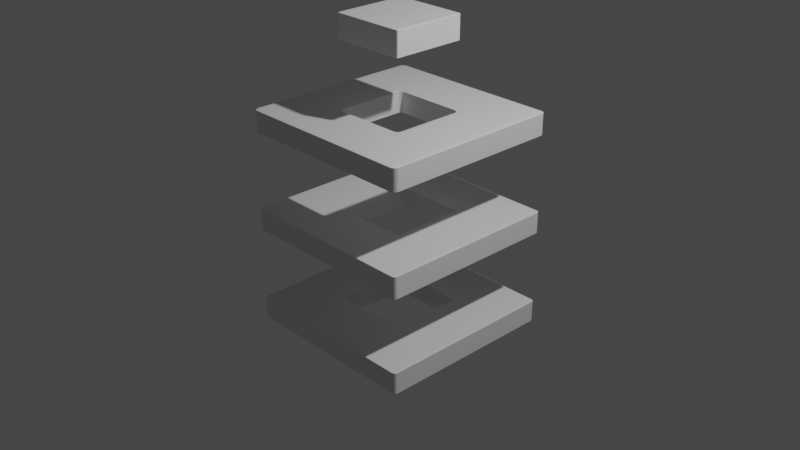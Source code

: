 # Source: platform.blend  (saved by Blender 2.90.8; exported with 4.5.12 LTS)
import bpy
from mathutils import Matrix  # noqa: F401  (used for matrix-valued properties, if any)

bpy.ops.wm.read_factory_settings(use_empty=True)
scene = bpy.context.scene
scene.name = 'Scene'

# ---- collections
col_collection = bpy.data.collections.new('Collection'); scene.collection.children.link(col_collection)

# ---- materials (node trees are filled in below, after node groups)
mat_material = bpy.data.materials.new('Material')
mat_material.alpha_threshold = 0.0
mat_material.use_transparent_shadow = False
mat_material.line_color = (0.0, 0.0, 0.0, 1.0)
mat_material_001 = bpy.data.materials.new('Material.001')
mat_material_001.alpha_threshold = 0.0
mat_material_001.use_transparent_shadow = False
mat_material_001.line_color = (0.0, 0.0, 0.0, 1.0)
mat_material_002 = bpy.data.materials.new('Material.002')
mat_material_002.alpha_threshold = 0.0
mat_material_002.use_transparent_shadow = False
mat_material_002.line_color = (0.0, 0.0, 0.0, 1.0)
mat_material_003 = bpy.data.materials.new('Material.003')
mat_material_003.alpha_threshold = 0.0
mat_material_003.use_transparent_shadow = False
mat_material_003.line_color = (0.0, 0.0, 0.0, 1.0)

# ---- material node trees
mat_material.use_nodes = True; mat_material.node_tree.nodes.clear()
_N = mat_material.node_tree.nodes; _L = mat_material.node_tree.links
n0 = _N.new('ShaderNodeOutputMaterial'); n0.name = 'Material Output'; n0.location = (300, 300)
n1 = _N.new('ShaderNodeBsdfPrincipled'); n1.name = 'Principled BSDF'; n1.location = (10, 300)
n1.distribution = 'GGX'
n1.subsurface_method = 'BURLEY'
n1.inputs[2].default_value = 0.4
n1.inputs[3].default_value = 1.45
n1.inputs[27].default_value = (0.0, 0.0, 0.0, 1.0)
n1.inputs[28].default_value = 1.0
_L.new(n1.outputs[0], n0.inputs[0])
n0.is_active_output = True
mat_material_001.use_nodes = True; mat_material_001.node_tree.nodes.clear()
_N = mat_material_001.node_tree.nodes; _L = mat_material_001.node_tree.links
n0 = _N.new('ShaderNodeOutputMaterial'); n0.name = 'Material Output'; n0.location = (300, 300)
n1 = _N.new('ShaderNodeBsdfPrincipled'); n1.name = 'Principled BSDF'; n1.location = (10, 300)
n1.distribution = 'GGX'
n1.subsurface_method = 'BURLEY'
n1.inputs[2].default_value = 0.4
n1.inputs[3].default_value = 1.45
n1.inputs[27].default_value = (0.0, 0.0, 0.0, 1.0)
n1.inputs[28].default_value = 1.0
_L.new(n1.outputs[0], n0.inputs[0])
n0.is_active_output = True
mat_material_002.use_nodes = True; mat_material_002.node_tree.nodes.clear()
_N = mat_material_002.node_tree.nodes; _L = mat_material_002.node_tree.links
n0 = _N.new('ShaderNodeOutputMaterial'); n0.name = 'Material Output'; n0.location = (300, 300)
n1 = _N.new('ShaderNodeBsdfPrincipled'); n1.name = 'Principled BSDF'; n1.location = (10, 300)
n1.distribution = 'GGX'
n1.subsurface_method = 'BURLEY'
n1.inputs[2].default_value = 0.4
n1.inputs[3].default_value = 1.45
n1.inputs[27].default_value = (0.0, 0.0, 0.0, 1.0)
n1.inputs[28].default_value = 1.0
_L.new(n1.outputs[0], n0.inputs[0])
n0.is_active_output = True
mat_material_003.use_nodes = True; mat_material_003.node_tree.nodes.clear()
_N = mat_material_003.node_tree.nodes; _L = mat_material_003.node_tree.links
n0 = _N.new('ShaderNodeOutputMaterial'); n0.name = 'Material Output'; n0.location = (300, 300)
n1 = _N.new('ShaderNodeBsdfPrincipled'); n1.name = 'Principled BSDF'; n1.location = (10, 300)
n1.distribution = 'GGX'
n1.subsurface_method = 'BURLEY'
n1.inputs[2].default_value = 0.4
n1.inputs[3].default_value = 1.45
n1.inputs[27].default_value = (0.0, 0.0, 0.0, 1.0)
n1.inputs[28].default_value = 1.0
_L.new(n1.outputs[0], n0.inputs[0])
n0.is_active_output = True

# ---- world
world_world = bpy.data.worlds.new('World'); scene.world = world_world
world_world.use_nodes = True; world_world.node_tree.nodes.clear()
_N = world_world.node_tree.nodes; _L = world_world.node_tree.links
n0 = _N.new('ShaderNodeOutputWorld'); n0.name = 'World Output'; n0.location = (300, 300)
n1 = _N.new('ShaderNodeBackground'); n1.name = 'Background'; n1.location = (10, 300)
n1.inputs[0].default_value = (0.05088, 0.05088, 0.05088, 1.0)
_L.new(n1.outputs[0], n0.inputs[0])
n0.is_active_output = True
world_world.color = (0.05088, 0.05088, 0.05088)
world_world.use_sun_shadow = False
world_world.sun_shadow_jitter_overblur = 0.0

# ---- cameras
cam_camera = bpy.data.cameras.new('Camera')
cam_camera.clip_end = 100.0
cam_camera.ortho_scale = 7.314

# ---- lights
light_light = bpy.data.lights.new('Light', 'POINT')
light_light.transmission_factor = 0.0
light_light.energy = 1000.0
light_light.shadow_soft_size = 0.1
light_light.shadow_maximum_resolution = 0.006
light_light.use_absolute_resolution = True

# ---- meshes
me_cube = bpy.data.meshes.new('Cube')
me_cube.from_pydata([(1.0, 1.0, 1.0), (1.0, 1.0, -1.0), (1.0, -1.0, 1.0), (1.0, -1.0, -1.0), (-1.0, 1.0, 1.0), (-1.0, 1.0, -1.0), (-1.0, -1.0, 1.0), (-1.0, -1.0, -1.0), (0.4058, -0.4058, 1.0), (0.4058, -0.4058, -1.0), (-0.4058, -0.4058, 1.0), (-0.4058, -0.4058, -1.0), (-0.4058, 0.4058, 1.0), (-0.4058, 0.4058, -1.0), (0.4058, 0.4058, 1.0), (0.4058, 0.4058, -1.0)], [], [(0, 4, 6, 10, 12, 14), (3, 2, 6, 7), (7, 6, 4, 5), (5, 1, 3, 9, 15, 13), (1, 0, 2, 3), (5, 4, 0, 1), (13, 12, 10, 11), (11, 10, 8, 9), (13, 11, 9, 3, 7, 5), (14, 8, 10, 6, 2, 0), (9, 8, 14, 15), (15, 14, 12, 13)])
_uv = me_cube.uv_layers.new(name='UVMap')
_uv.uv.foreach_set('vector', [0.625, 0.5, 0.875, 0.5, 0.875, 0.75, 0.8007, 0.6757, 0.8007, 0.5743, 0.6993, 0.5743, 0.375, 0.75, 0.625, 0.75, 0.625, 1.0, 0.375, 1.0, 0.375, 0.0, 0.625, 0.0, 0.625, 0.25, 0.375, 0.25, 0.125, 0.5, 0.375, 0.5, 0.375, 0.75, 0.3007, 0.6757, 0.3007, 0.5743, 0.1993, 0.5743, 0.375, 0.5, 0.625, 0.5, 0.625, 0.75, 0.375, 0.75, 0.375, 0.25, 0.625, 0.25, 0.625, 0.5, 0.375, 0.5, 0.3915, 0.25, 0.4208, 0.25, 0.4208, 0.0, 0.3915, 0.0, 0.3915, 1.0, 0.4208, 1.0, 0.4208, 0.75, 0.3915, 0.75, 0.1993, 0.5743, 0.1993, 0.6757, 0.3007, 0.6757, 0.375, 0.75, 0.125, 0.75, 0.125, 0.5, 0.6993, 0.5743, 0.6993, 0.6757, 0.8007, 0.6757, 0.875, 0.75, 0.625, 0.75, 0.625, 0.5, 0.3915, 0.75, 0.4208, 0.75, 0.4208, 0.5, 0.3915, 0.5, 0.3915, 0.5, 0.4208, 0.5, 0.4208, 0.25, 0.3915, 0.25])
me_cube.materials.append(mat_material)
me_cube.use_remesh_preserve_volume = False
me_cube.use_remesh_preserve_attributes = False
me_cube.use_mirror_vertex_groups = False
me_cube.update()
me_cube_001 = bpy.data.meshes.new('Cube.001')
me_cube_001.from_pydata([(1.0, 1.0, 1.0), (1.0, 1.0, -1.0), (1.0, -1.0, 1.0), (1.0, -1.0, -1.0), (-1.0, 1.0, 1.0), (-1.0, 1.0, -1.0), (-1.0, -1.0, 1.0), (-1.0, -1.0, -1.0)], [], [(0, 4, 6, 2), (3, 2, 6, 7), (7, 6, 4, 5), (5, 1, 3, 7), (1, 0, 2, 3), (5, 4, 0, 1)])
_uv = me_cube_001.uv_layers.new(name='UVMap')
_uv.uv.foreach_set('vector', [0.625, 0.5, 0.875, 0.5, 0.875, 0.75, 0.625, 0.75, 0.375, 0.75, 0.625, 0.75, 0.625, 1.0, 0.375, 1.0, 0.375, 0.0, 0.625, 0.0, 0.625, 0.25, 0.375, 0.25, 0.125, 0.5, 0.375, 0.5, 0.375, 0.75, 0.125, 0.75, 0.375, 0.5, 0.625, 0.5, 0.625, 0.75, 0.375, 0.75, 0.375, 0.25, 0.625, 0.25, 0.625, 0.5, 0.375, 0.5])
me_cube_001.materials.append(mat_material_001)
me_cube_001.use_remesh_preserve_volume = False
me_cube_001.use_remesh_preserve_attributes = False
me_cube_001.use_mirror_vertex_groups = False
me_cube_001.update()
me_cube_002 = bpy.data.meshes.new('Cube.002')
me_cube_002.from_pydata([(1.0, 1.0, 1.0), (1.0, 1.0, -1.0), (1.0, -1.0, 1.0), (1.0, -1.0, -1.0), (-1.0, 1.0, 1.0), (-1.0, 1.0, -1.0), (-1.0, -1.0, 1.0), (-1.0, -1.0, -1.0), (0.4058, -0.4058, 1.0), (0.4058, -0.4058, -1.0), (-0.4058, -0.4058, 1.0), (-0.4058, -0.4058, -1.0), (-0.4058, 0.4058, 1.0), (-0.4058, 0.4058, -1.0), (0.4058, 0.4058, 1.0), (0.4058, 0.4058, -1.0)], [], [(0, 4, 6, 10, 12, 14), (3, 2, 6, 7), (7, 6, 4, 5), (5, 1, 3, 9, 15, 13), (1, 0, 2, 3), (5, 4, 0, 1), (13, 12, 10, 11), (11, 10, 8, 9), (13, 11, 9, 3, 7, 5), (14, 8, 10, 6, 2, 0), (9, 8, 14, 15), (15, 14, 12, 13)])
_uv = me_cube_002.uv_layers.new(name='UVMap')
_uv.uv.foreach_set('vector', [0.625, 0.5, 0.875, 0.5, 0.875, 0.75, 0.8007, 0.6757, 0.8007, 0.5743, 0.6993, 0.5743, 0.375, 0.75, 0.625, 0.75, 0.625, 1.0, 0.375, 1.0, 0.375, 0.0, 0.625, 0.0, 0.625, 0.25, 0.375, 0.25, 0.125, 0.5, 0.375, 0.5, 0.375, 0.75, 0.3007, 0.6757, 0.3007, 0.5743, 0.1993, 0.5743, 0.375, 0.5, 0.625, 0.5, 0.625, 0.75, 0.375, 0.75, 0.375, 0.25, 0.625, 0.25, 0.625, 0.5, 0.375, 0.5, 0.3915, 0.25, 0.4208, 0.25, 0.4208, 0.0, 0.3915, 0.0, 0.3915, 1.0, 0.4208, 1.0, 0.4208, 0.75, 0.3915, 0.75, 0.1993, 0.5743, 0.1993, 0.6757, 0.3007, 0.6757, 0.375, 0.75, 0.125, 0.75, 0.125, 0.5, 0.6993, 0.5743, 0.6993, 0.6757, 0.8007, 0.6757, 0.875, 0.75, 0.625, 0.75, 0.625, 0.5, 0.3915, 0.75, 0.4208, 0.75, 0.4208, 0.5, 0.3915, 0.5, 0.3915, 0.5, 0.4208, 0.5, 0.4208, 0.25, 0.3915, 0.25])
me_cube_002.materials.append(mat_material_002)
me_cube_002.use_remesh_preserve_volume = False
me_cube_002.use_remesh_preserve_attributes = False
me_cube_002.use_mirror_vertex_groups = False
me_cube_002.update()
me_cube_003 = bpy.data.meshes.new('Cube.003')
me_cube_003.from_pydata([(1.0, 1.0, 1.0), (1.0, 1.0, -1.0), (1.0, -1.0, 1.0), (1.0, -1.0, -1.0), (-1.0, 1.0, 1.0), (-1.0, 1.0, -1.0), (-1.0, -1.0, 1.0), (-1.0, -1.0, -1.0), (0.4058, -0.4058, 1.0), (0.4058, -0.4058, -1.0), (-0.4058, -0.4058, 1.0), (-0.4058, -0.4058, -1.0), (-0.4058, 0.4058, 1.0), (-0.4058, 0.4058, -1.0), (0.4058, 0.4058, 1.0), (0.4058, 0.4058, -1.0)], [], [(0, 4, 6, 10, 12, 14), (3, 2, 6, 7), (7, 6, 4, 5), (5, 1, 3, 9, 15, 13), (1, 0, 2, 3), (5, 4, 0, 1), (13, 12, 10, 11), (11, 10, 8, 9), (13, 11, 9, 3, 7, 5), (14, 8, 10, 6, 2, 0), (9, 8, 14, 15), (15, 14, 12, 13)])
_uv = me_cube_003.uv_layers.new(name='UVMap')
_uv.uv.foreach_set('vector', [0.625, 0.5, 0.875, 0.5, 0.875, 0.75, 0.8007, 0.6757, 0.8007, 0.5743, 0.6993, 0.5743, 0.375, 0.75, 0.625, 0.75, 0.625, 1.0, 0.375, 1.0, 0.375, 0.0, 0.625, 0.0, 0.625, 0.25, 0.375, 0.25, 0.125, 0.5, 0.375, 0.5, 0.375, 0.75, 0.3007, 0.6757, 0.3007, 0.5743, 0.1993, 0.5743, 0.375, 0.5, 0.625, 0.5, 0.625, 0.75, 0.375, 0.75, 0.375, 0.25, 0.625, 0.25, 0.625, 0.5, 0.375, 0.5, 0.3915, 0.25, 0.4208, 0.25, 0.4208, 0.0, 0.3915, 0.0, 0.3915, 1.0, 0.4208, 1.0, 0.4208, 0.75, 0.3915, 0.75, 0.1993, 0.5743, 0.1993, 0.6757, 0.3007, 0.6757, 0.375, 0.75, 0.125, 0.75, 0.125, 0.5, 0.6993, 0.5743, 0.6993, 0.6757, 0.8007, 0.6757, 0.875, 0.75, 0.625, 0.75, 0.625, 0.5, 0.3915, 0.75, 0.4208, 0.75, 0.4208, 0.5, 0.3915, 0.5, 0.3915, 0.5, 0.4208, 0.5, 0.4208, 0.25, 0.3915, 0.25])
me_cube_003.materials.append(mat_material_003)
me_cube_003.use_remesh_preserve_volume = False
me_cube_003.use_remesh_preserve_attributes = False
me_cube_003.use_mirror_vertex_groups = False
me_cube_003.update()

# ---- objects
ob_cube = bpy.data.objects.new('Cube', me_cube)
ob_light = bpy.data.objects.new('Light', light_light)
ob_camera = bpy.data.objects.new('Camera', cam_camera)
ob_cube_001 = bpy.data.objects.new('Cube.001', me_cube_001)
ob_cube_002 = bpy.data.objects.new('Cube.002', me_cube_002)
ob_cube_003 = bpy.data.objects.new('Cube.003', me_cube_003)

# ---- transforms, parenting, visibility, modifiers, constraints
ob_cube.location = (0.0, 0.0, -1.05)
ob_cube.scale = (1.0, 1.0, 0.1198)
ob_cube.lock_rotations_4d = False
ob_cube.empty_display_type = 'ARROWS'
ob_cube.lineart.crease_threshold = 0.0
_m = ob_cube.modifiers.new('Bevel', 'BEVEL')
_m.width = 0.04
_m.width_pct = 0.04
_m.segments = 8
_m.limit_method = 'NONE'
ob_light.location = (4.076, 1.005, 5.904)
ob_light.rotation_euler = (0.6503, 0.05522, 1.866)
ob_light.lock_rotations_4d = False
ob_light.empty_display_type = 'ARROWS'
ob_light.color = (0.0, 0.0, 0.0, 0.0)
ob_light.lineart.crease_threshold = 0.0
ob_camera.location = (7.359, -6.926, 4.958)
ob_camera.rotation_euler = (1.109, 0.0, 0.8149)
ob_camera.lock_rotations_4d = False
ob_camera.empty_display_type = 'ARROWS'
ob_camera.color = (0.0, 0.0, 0.0, 0.0)
ob_camera.display_type = 'WIRE'
ob_camera.lineart.crease_threshold = 0.0
ob_cube_001.location = (0.0, 0.0, 2.0)
ob_cube_001.scale = (0.4058, 0.4058, 0.1318)
ob_cube_001.lock_rotations_4d = False
ob_cube_001.empty_display_type = 'ARROWS'
ob_cube_001.lineart.crease_threshold = 0.0
_m = ob_cube_001.modifiers.new('Bevel', 'BEVEL')
_m.width = 0.04
_m.width_pct = 0.04
_m.segments = 8
_m.limit_method = 'NONE'
ob_cube_002.location = (0.0, 0.0, -0.01655)
ob_cube_002.scale = (1.0, 1.0, 0.1198)
ob_cube_002.lock_rotations_4d = False
ob_cube_002.empty_display_type = 'ARROWS'
ob_cube_002.lineart.crease_threshold = 0.0
_m = ob_cube_002.modifiers.new('Bevel', 'BEVEL')
_m.width = 0.04
_m.width_pct = 0.04
_m.segments = 8
_m.limit_method = 'NONE'
ob_cube_003.location = (0.0, 0.0, 1.047)
ob_cube_003.scale = (1.0, 1.0, 0.1198)
ob_cube_003.lock_rotations_4d = False
ob_cube_003.empty_display_type = 'ARROWS'
ob_cube_003.lineart.crease_threshold = 0.0
_m = ob_cube_003.modifiers.new('Bevel', 'BEVEL')
_m.width = 0.04
_m.width_pct = 0.04
_m.segments = 8
_m.limit_method = 'NONE'
_m.offset_type = 'DEPTH'

# ---- collection membership
col_collection.objects.link(ob_cube)
col_collection.objects.link(ob_light)
col_collection.objects.link(ob_camera)
col_collection.objects.link(ob_cube_001)
col_collection.objects.link(ob_cube_002)
col_collection.objects.link(ob_cube_003)

# ---- scene / render settings (as saved in the file)
scene.camera = ob_camera
scene.frame_start = 1; scene.frame_end = 120; scene.frame_set(110)
scene.render.engine = 'BLENDER_EEVEE_NEXT'
scene.cycles.use_denoising = False
scene.cycles.samples = 128
scene.cycles.sampling_pattern = 'TABULATED_SOBOL'
scene.cycles.use_adaptive_sampling = False
scene.cycles.use_light_tree = False
scene.view_settings.view_transform = 'Filmic'
bpy.context.view_layer.update()
